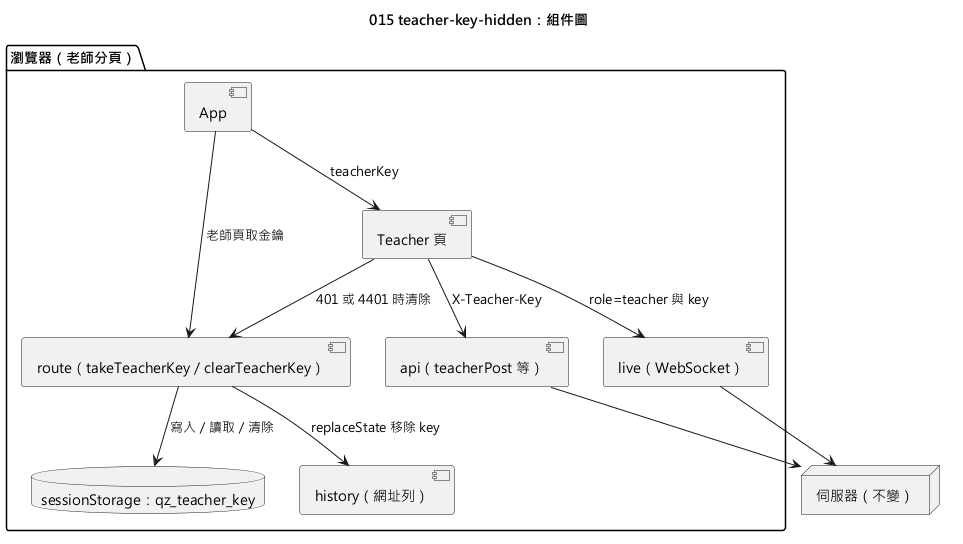

The diagram above was rendered by PlantUML. Its source (embedded in the PNG):
@startuml 015-teacher-key-hidden-component
skinparamlocked defaultFontName Microsoft JhengHei
title 015 teacher-key-hidden：組件圖

package "瀏覽器（老師分頁）" {
  component "App" as App
  component "route（takeTeacherKey／clearTeacherKey）" as Route
  component "Teacher 頁" as Teacher
  component "api（teacherPost 等）" as Api
  component "live（WebSocket）" as Live
  database "sessionStorage：qz_teacher_key" as SS
  component "history（網址列）" as Hist
}
node "伺服器（不變）" as Srv

App --> Route : 老師頁取金鑰
Route --> Hist : replaceState 移除 key
Route --> SS : 寫入／讀取／清除
App --> Teacher : teacherKey
Teacher --> Api : X-Teacher-Key
Teacher --> Live : role=teacher 與 key
Api --> Srv
Live --> Srv
Teacher --> Route : 401 或 4401 時清除
@enduml